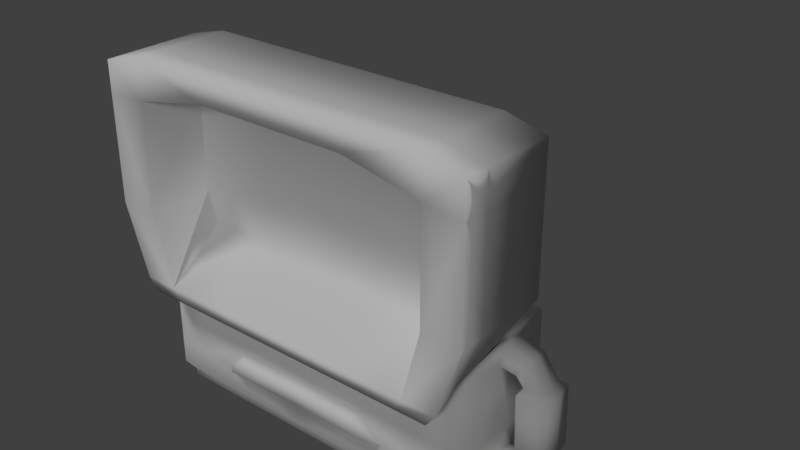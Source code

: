 # Source: computer_terminal.blend  (saved by Blender 2.78.0; exported with 4.5.12 LTS)
import bpy
from mathutils import Matrix  # noqa: F401  (used for matrix-valued properties, if any)

bpy.ops.wm.read_factory_settings(use_empty=True)
scene = bpy.context.scene
scene.name = 'Scene'

# ---- collections
col_collection_1 = bpy.data.collections.new('Collection 1'); scene.collection.children.link(col_collection_1)

# ---- materials (node trees are filled in below, after node groups)
mat_material_001 = bpy.data.materials.new('Material.001')
mat_material_001.alpha_threshold = 0.0
mat_material_001.use_transparent_shadow = False
mat_material_001.roughness = 0.5
mat_material_001.specular_intensity = 0.16
mat_material_001.line_color = (0.0, 0.0, 0.0, 1.0)

# ---- material node trees

# ---- world
world_world = bpy.data.worlds.new('World'); scene.world = world_world
world_world.color = (0.05088, 0.05088, 0.05088)
world_world.use_sun_shadow = False
world_world.sun_shadow_jitter_overblur = 0.0
world_world.cycles.sampling_method = 'MANUAL'

# ---- lights
light_hemi_001 = bpy.data.lights.new('Hemi.001', 'SUN')
light_hemi_001.transmission_factor = 0.0
light_hemi_001.angle = 0.1993
light_hemi_001.energy = 0.7
light_hemi_001.shadow_buffer_clip_start = 0.5
light_hemi_001.shadow_soft_size = 0.1
light_hemi_001.shadow_cascade_max_distance = 1000.0
light_hemi = bpy.data.lights.new('Hemi', 'SUN')
light_hemi.transmission_factor = 0.0
light_hemi.angle = 0.1993
light_hemi.energy = 1.0
light_hemi.shadow_buffer_clip_start = 0.5
light_hemi.shadow_soft_size = 0.1
light_hemi.shadow_cascade_max_distance = 1000.0

# ---- meshes
me_cube_001 = bpy.data.meshes.new('Cube.001')
me_cube_001.from_pydata([(0.7939, 0.8549, -0.8282), (0.9099, -0.8487, -0.8282), (0.7939, 1.0, 0.5848), (0.9099, -0.809, 0.8282), (0.7939, 0.8549, -0.7574), (0.9099, -0.8487, -0.7574), (0.7939, 1.0, -0.5634), (0.9099, -1.0, -0.5634), (0.7939, 1.0, 0.5084), (0.9099, -0.809, 0.7518), (0.7939, 1.0, 0.312), (0.9099, -1.0, 0.5554), (0.9099, -0.1277, -0.8282), (0.9099, -0.1277, 0.8282), (0.9099, -0.1277, -0.7574), (0.9099, -0.1277, -0.5634), (0.9099, -0.1277, 0.7518), (0.9099, -0.1277, 0.5554), (0.9099, 0.2005, -0.8282), (0.9099, 0.2005, 0.8282), (0.9099, 0.2005, -0.7574), (0.9099, 0.2005, -0.5634), (0.9099, 0.2005, 0.7518), (0.9099, 0.2005, 0.5554), (1.057, 0.2005, 0.6944), (1.057, -0.1277, 0.6944), (1.007, 0.2005, 0.5273), (1.007, -0.1277, 0.5273), (1.153, 0.2005, 0.4058), (1.153, -0.1277, 0.4058), (1.058, 0.2005, 0.402), (1.058, -0.1277, 0.402), (0.9099, 0.03644, -0.8282), (0.9099, 0.03644, 0.8282), (0.9099, 0.03644, -0.7803), (0.9099, 0.03644, -0.5399), (0.9099, 0.03644, 0.7728), (0.9099, 0.03644, 0.532), (1.074, 0.03644, 0.7153), (0.9939, 0.03644, 0.504), (1.17, 0.03644, 0.4006), (1.043, 0.03644, 0.3828), (1.202, 0.03644, 0.361), (1.177, -0.2085, 0.3687), (1.013, 0.03644, 0.3344), (1.035, -0.2085, 0.3631), (1.177, 0.2813, 0.3687), (1.035, 0.2813, 0.3631), (1.212, 0.03644, -0.3425), (1.187, -0.2085, -0.3303), (1.023, 0.03644, -0.3356), (1.046, -0.2085, -0.3109), (1.187, 0.2813, -0.3303), (1.046, 0.2813, -0.3109), (1.17, 0.03644, -0.3616), (1.156, -0.09998, -0.3548), (1.064, 0.03644, -0.3578), (1.077, -0.09998, -0.344), (1.156, 0.1729, -0.3548), (1.077, 0.1729, -0.344), (1.058, 0.03644, -0.6483), (1.05, -0.09998, -0.6237), (0.9809, 0.03644, -0.4996), (0.9949, -0.09998, -0.5071), (1.05, 0.1729, -0.6237), (0.9949, 0.1729, -0.5071), (0.9099, -0.1277, 0.9925), (0.9099, -1.0, 0.6664), (1.099, -0.1277, 1.474), (1.099, -1.0, 1.474), (1.099, -0.1277, 3.085), (1.099, -1.0, 3.085), (0.9099, -1.285, 0.5101), (1.099, -1.285, 1.474), (1.099, -1.285, 3.085), (0.6083, 0.8549, -0.8282), (0.7243, -0.8487, -0.8282), (0.6083, 1.0, 0.5848), (0.7243, -0.809, 0.8282), (0.7243, -0.8487, -0.7574), (0.6083, 0.8549, -0.7574), (0.6083, 1.0, -0.5634), (0.7243, -1.0, -0.5634), (0.6083, 1.0, 0.5084), (0.7243, -0.809, 0.7518), (0.7243, -1.0, 0.5554), (0.6083, 1.0, 0.312), (0.7243, -0.1277, -0.8282), (0.7243, -0.1277, 0.8282), (0.7243, 0.2005, 0.8282), (0.7243, 0.2005, -0.8282), (0.7243, 0.03644, 0.8282), (0.7243, 0.03644, -0.8282), (0.7243, -1.0, 0.6664), (0.7243, -0.1277, 0.9925), (0.8748, -0.1277, 1.474), (0.8748, -1.0, 3.203), (0.8748, -0.1277, 3.203), (0.7243, -1.285, 0.5101), (0.8748, -1.285, 1.474), (0.8748, -1.285, 3.203), (0.9644, -0.1277, 1.132), (0.9644, -1.0, 0.8054), (0.9644, -1.285, 0.6491), (0.7677, -1.285, 0.6491), (0.7677, -0.1277, 1.132), (1.099, -0.1277, 2.709), (1.099, -1.0, 2.709), (1.099, -1.285, 2.709), (0.8748, -1.285, 2.744), (0.8748, -0.1277, 2.709), (0.8748, -0.5121, 1.474), (0.8135, -0.5121, 1.105), (0.8748, -0.5121, 2.709), (0.7939, 1.0, -0.004012), (0.9099, -1.0, -0.004012), (0.9099, -0.1277, -0.004012), (0.9099, 0.2005, -0.004012), (0.9099, 0.03644, -0.003947), (0.7243, -1.0, -0.004012), (0.6083, 1.0, -0.004012), (0.9099, -0.1277, -0.2837), (0.9099, 0.2005, -0.2837), (0.9099, 0.03644, -0.2719), (0.7243, -1.0, -0.2837), (0.7939, 1.0, -0.2837), (0.9099, -1.0, -0.2837), (0.6083, 1.0, -0.2837), (0.528, -1.0, -0.2837), (0.4084, -1.0, -0.004012), (0.3642, -1.112, -0.03948), (0.4534, -1.112, -0.2483), (0.3621, 0.9261, -0.8282), (0.3621, -0.8487, -0.8282), (0.3621, 1.084, 0.5848), (0.3621, -0.809, 0.8282), (0.3621, -0.8487, -0.7574), (0.3621, 0.9261, -0.7574), (0.3621, 1.084, -0.5634), (0.3621, -1.0, -0.5634), (0.3621, 1.084, 0.5084), (0.3621, -0.809, 0.7518), (0.3621, -1.0, 0.5554), (0.3621, 1.084, 0.312), (0.3621, -0.1277, -0.8282), (0.3621, 0.2005, -0.8282), (0.3621, 0.03644, -0.8282), (0.3621, -1.0, 0.6664), (0.4374, -1.0, 3.203), (0.3621, -1.285, 0.5101), (0.4374, -1.285, 3.203), (0.3621, -0.1277, 0.8282), (0.3621, 0.2005, 0.8282), (0.3621, 0.03644, 0.8282), (0.3621, -0.1277, 0.9925), (0.4374, -0.1277, 1.474), (0.4374, -0.1277, 3.203), (0.3839, -1.285, 0.6491), (0.3839, -0.1277, 1.132), (0.4374, -1.285, 2.929), (0.4374, -0.1277, 2.709), (0.4374, -0.5121, 1.474), (0.4068, -0.5121, 1.105), (0.4374, -0.5121, 2.85), (0.3621, 1.084, -0.004012), (0.3621, 1.084, -0.2837), (0.07974, 0.9261, -0.8282), (0.07974, -0.8487, -0.8282), (0.07974, 1.084, 0.5848), (0.07974, -0.809, 0.8282), (0.07974, -0.8487, -0.7574), (0.07974, 0.9261, -0.7574), (0.07974, 1.084, -0.5634), (0.07974, -1.0, -0.5634), (0.07974, 1.084, 0.5084), (0.07974, -0.809, 0.7518), (0.07974, -1.0, 0.5554), (0.07974, 1.084, 0.312), (0.07974, -0.1277, -0.8282), (0.07974, 0.2005, -0.8282), (0.07974, 0.03644, -0.8282), (0.07974, -1.0, 0.6664), (0.0963, -1.0, 3.203), (0.07974, -1.285, 0.5101), (0.0963, -1.285, 3.203), (0.08452, -1.285, 0.6491), (0.0963, -1.285, 2.929), (0.0963, -0.5121, 1.474), (0.08956, -0.5121, 1.105), (0.0963, -0.5121, 2.85), (0.07974, 1.084, -0.004012), (0.07974, 1.084, -0.2837), (0.07974, -0.1277, 0.8282), (0.07974, 0.2005, 0.8282), (0.07974, 0.03644, 0.8282), (0.07974, -0.1277, 0.9925), (0.0963, -0.1277, 1.474), (0.0963, -0.1277, 3.203), (0.08452, -0.1277, 1.132), (0.0963, -0.1277, 2.709), (0.07974, 2.532, -0.8282), (0.07974, 2.532, -0.7574), (-0.7939, 0.8549, -0.8282), (-0.9099, -0.8487, -0.8282), (-0.7939, 1.0, 0.5848), (-0.9099, -0.809, 0.8282), (0.0, 0.9261, -0.8282), (0.0, -0.8487, -0.8282), (0.0, 1.084, 0.5848), (0.0, -0.809, 0.8282), (-0.7939, 0.8549, -0.7574), (-0.9099, -0.8487, -0.7574), (0.0, 0.9261, -0.7574), (0.0, -0.8487, -0.7574), (-0.7939, 1.0, -0.5634), (-0.9099, -1.0, -0.5634), (0.0, 1.084, -0.5634), (0.0, -1.0, -0.5634), (-0.7939, 1.0, 0.5084), (-0.9099, -0.809, 0.7518), (0.0, 1.084, 0.5084), (0.0, -0.809, 0.7518), (0.0, -1.0, 0.5554), (-0.7939, 1.0, 0.312), (-0.9099, -1.0, 0.5554), (0.0, 1.084, 0.312), (-0.9099, -0.1277, -0.8282), (-0.9099, -0.1277, 0.8282), (0.0, -0.1277, 0.8282), (0.0, -0.1277, -0.8282), (-0.9099, -0.1277, -0.7574), (-0.9099, -0.1277, -0.5634), (-0.9099, -0.1277, 0.7518), (-0.9099, -0.1277, 0.5554), (0.0, 0.2005, -0.8282), (-0.9099, 0.2005, -0.8282), (-0.9099, 0.2005, 0.8282), (0.0, 0.2005, 0.8282), (-0.9099, 0.2005, -0.7574), (-0.9099, 0.2005, -0.5634), (-0.9099, 0.2005, 0.7518), (-0.9099, 0.2005, 0.5554), (-1.057, 0.2005, 0.6944), (-1.057, -0.1277, 0.6944), (-1.007, 0.2005, 0.5273), (-1.007, -0.1277, 0.5273), (-1.153, 0.2005, 0.4058), (-1.153, -0.1277, 0.4058), (-1.058, 0.2005, 0.402), (-1.058, -0.1277, 0.402), (-0.9099, 0.03644, -0.8282), (-0.9099, 0.03644, 0.8282), (0.0, 0.03644, 0.8282), (-0.9099, 0.03644, -0.7803), (-0.9099, 0.03644, -0.5399), (-0.9099, 0.03644, 0.7728), (-0.9099, 0.03644, 0.532), (0.0, 0.03644, -0.8282), (-1.074, 0.03644, 0.7153), (-0.9939, 0.03644, 0.504), (-1.17, 0.03644, 0.4006), (-1.043, 0.03644, 0.3828), (-1.202, 0.03644, 0.361), (-1.177, -0.2085, 0.3687), (-1.013, 0.03644, 0.3344), (-1.035, -0.2085, 0.3631), (-1.177, 0.2813, 0.3687), (-1.035, 0.2813, 0.3631), (-1.212, 0.03644, -0.3425), (-1.187, -0.2085, -0.3303), (-1.023, 0.03644, -0.3356), (-1.046, -0.2085, -0.3109), (-1.187, 0.2813, -0.3303), (-1.046, 0.2813, -0.3109), (-1.17, 0.03644, -0.3616), (-1.156, -0.09998, -0.3548), (-1.064, 0.03644, -0.3578), (-1.077, -0.09998, -0.344), (-1.156, 0.1729, -0.3548), (-1.077, 0.1729, -0.344), (-1.058, 0.03644, -0.6483), (-1.05, -0.09998, -0.6237), (-0.9809, 0.03644, -0.4996), (-0.9949, -0.09998, -0.5071), (-1.05, 0.1729, -0.6237), (-0.9949, 0.1729, -0.5071), (-0.9099, -0.1277, 0.9925), (-0.9099, -1.0, 0.6664), (0.0, -1.0, 0.6664), (0.0, -0.1277, 0.9925), (-1.099, -0.1277, 1.474), (-1.099, -1.0, 1.474), (0.0, -0.1277, 1.474), (-1.099, -0.1277, 3.085), (-1.099, -1.0, 3.085), (0.0, -1.0, 3.203), (0.0, -0.1277, 3.203), (-0.9099, -1.285, 0.5101), (0.0, -1.285, 0.5101), (-1.099, -1.285, 1.474), (-1.099, -1.285, 3.085), (0.0, -1.285, 3.203), (-0.6083, 0.8549, -0.8282), (-0.7243, -0.8487, -0.8282), (-0.6083, 1.0, 0.5848), (-0.7243, -0.809, 0.8282), (-0.7243, -0.8487, -0.7574), (-0.6083, 0.8549, -0.7574), (-0.6083, 1.0, -0.5634), (-0.7243, -1.0, -0.5634), (-0.6083, 1.0, 0.5084), (-0.7243, -0.809, 0.7518), (-0.7243, -1.0, 0.5554), (-0.6083, 1.0, 0.312), (-0.7243, -0.1277, -0.8282), (-0.7243, -0.1277, 0.8282), (-0.7243, 0.2005, 0.8282), (-0.7243, 0.2005, -0.8282), (-0.7243, 0.03644, 0.8282), (-0.7243, 0.03644, -0.8282), (-0.7243, -1.0, 0.6664), (-0.7243, -0.1277, 0.9925), (-0.8748, -0.1277, 1.474), (-0.8748, -1.0, 3.203), (-0.8748, -0.1277, 3.203), (-0.7243, -1.285, 0.5101), (-0.8748, -1.285, 1.474), (-0.8748, -1.285, 3.203), (-0.9644, -0.1277, 1.132), (-0.9644, -1.0, 0.8054), (0.0, -0.1277, 1.132), (-0.9644, -1.285, 0.6491), (0.0, -1.285, 0.6491), (-0.7677, -1.285, 0.6491), (-0.7677, -0.1277, 1.132), (-1.099, -0.1277, 2.709), (-1.099, -1.0, 2.709), (0.0, -0.1277, 2.709), (-1.099, -1.285, 2.709), (0.0, -1.285, 2.929), (-0.8748, -1.285, 2.744), (-0.8748, -0.1277, 2.709), (-0.8748, -0.5121, 1.474), (0.0, -0.5121, 1.474), (0.0, -0.5121, 2.85), (-0.8135, -0.5121, 1.105), (0.0, -0.5121, 1.105), (-0.8748, -0.5121, 2.709), (0.0, -1.0, -0.004012), (-0.7939, 1.0, -0.004012), (-0.9099, -1.0, -0.004012), (0.0, 1.084, -0.004012), (-0.9099, -0.1277, -0.004012), (-0.9099, 0.2005, -0.004012), (-0.9099, 0.03644, -0.003947), (-0.7243, -1.0, -0.004012), (-0.6083, 1.0, -0.004012), (0.0, -1.0, -0.2837), (-0.9099, -0.1277, -0.2837), (-0.9099, 0.2005, -0.2837), (-0.9099, 0.03644, -0.2719), (-0.7243, -1.0, -0.2837), (-0.7939, 1.0, -0.2837), (-0.9099, -1.0, -0.2837), (0.0, 1.084, -0.2837), (-0.6083, 1.0, -0.2837), (-0.528, -1.0, -0.2837), (-0.4084, -1.0, -0.004012), (-0.3642, -1.112, -0.03948), (0.0, -1.112, -0.03948), (0.0, -1.112, -0.2483), (-0.4534, -1.112, -0.2483), (-0.3621, 0.9261, -0.8282), (-0.3621, -0.8487, -0.8282), (-0.3621, 1.084, 0.5848), (-0.3621, -0.809, 0.8282), (-0.3621, -0.8487, -0.7574), (-0.3621, 0.9261, -0.7574), (-0.3621, 1.084, -0.5634), (-0.3621, -1.0, -0.5634), (-0.3621, 1.084, 0.5084), (-0.3621, -0.809, 0.7518), (-0.3621, -1.0, 0.5554), (-0.3621, 1.084, 0.312), (-0.3621, -0.1277, -0.8282), (-0.3621, 0.2005, -0.8282), (-0.3621, 0.03644, -0.8282), (-0.3621, -1.0, 0.6664), (-0.4374, -1.0, 3.203), (-0.3621, -1.285, 0.5101), (-0.4374, -1.285, 3.203), (-0.3621, -0.1277, 0.8282), (-0.3621, 0.2005, 0.8282), (-0.3621, 0.03644, 0.8282), (-0.3621, -0.1277, 0.9925), (-0.4374, -0.1277, 1.474), (-0.4374, -0.1277, 3.203), (-0.3839, -1.285, 0.6491), (-0.3839, -0.1277, 1.132), (-0.4374, -1.285, 2.929), (-0.4374, -0.1277, 2.709), (-0.4374, -0.5121, 1.474), (-0.4068, -0.5121, 1.105), (-0.4374, -0.5121, 2.85), (-0.3621, 1.084, -0.004012), (-0.3621, 1.084, -0.2837), (-0.07974, 0.9261, -0.8282), (-0.07974, -0.8487, -0.8282), (-0.07974, 1.084, 0.5848), (-0.07974, -0.809, 0.8282), (-0.07974, -0.8487, -0.7574), (-0.07974, 0.9261, -0.7574), (-0.07974, 1.084, -0.5634), (-0.07974, -1.0, -0.5634), (-0.07974, 1.084, 0.5084), (-0.07974, -0.809, 0.7518), (-0.07974, -1.0, 0.5554), (-0.07974, 1.084, 0.312), (-0.07974, -0.1277, -0.8282), (-0.07974, 0.2005, -0.8282), (-0.07974, 0.03644, -0.8282), (-0.07974, -1.0, 0.6664), (-0.0963, -1.0, 3.203), (-0.07974, -1.285, 0.5101), (-0.0963, -1.285, 3.203), (-0.08452, -1.285, 0.6491), (-0.0963, -1.285, 2.929), (-0.0963, -0.5121, 1.474), (-0.08956, -0.5121, 1.105), (-0.0963, -0.5121, 2.85), (-0.07974, 1.084, -0.004012), (-0.07974, 1.084, -0.2837), (-0.07974, -0.1277, 0.8282), (-0.07974, 0.2005, 0.8282), (-0.07974, 0.03644, 0.8282), (-0.07974, -0.1277, 0.9925), (-0.0963, -0.1277, 1.474), (-0.0963, -0.1277, 3.203), (-0.08452, -0.1277, 1.132), (-0.0963, -0.1277, 2.709), (-0.07974, 2.532, -0.8282), (0.0, 2.532, -0.8282), (0.0, 2.532, -0.7574), (-0.07974, 2.532, -0.7574)], [], [(16, 13, 3, 9), (166, 206, 441, 200), (175, 169, 209, 221), (192, 228, 289, 195), (178, 167, 207, 229), (167, 170, 213, 207), (172, 171, 212, 216), (12, 14, 5, 1), (191, 172, 216, 364), (170, 173, 217, 213), (14, 15, 7, 5), (168, 174, 220, 208), (176, 175, 221, 222), (17, 16, 9, 11), (116, 17, 11, 115), (119, 85, 142, 176, 222, 348, 129), (174, 177, 225, 220), (118, 37, 17, 116), (36, 16, 25, 38), (34, 35, 15, 14), (32, 34, 14, 12), (180, 178, 229, 257), (194, 252, 228, 192), (36, 33, 13, 16), (8, 2, 19, 22), (168, 208, 237, 193), (166, 179, 234, 206), (0, 4, 20, 18), (4, 6, 21, 20), (10, 8, 22, 23), (114, 10, 23, 117), (38, 25, 29, 40), (23, 22, 24, 26), (16, 17, 27, 25), (37, 23, 26, 39), (31, 41, 44, 45), (26, 24, 28, 30), (39, 26, 30, 41), (25, 27, 31, 29), (27, 39, 41, 31), (30, 28, 46, 47), (17, 37, 39, 27), (24, 38, 40, 28), (22, 19, 33, 36), (193, 237, 252, 194), (179, 180, 257, 234), (18, 20, 34, 32), (20, 21, 35, 34), (22, 36, 38, 24), (117, 23, 37, 118), (47, 46, 52, 53), (44, 47, 53, 50), (41, 30, 47, 44), (29, 31, 45, 43), (40, 29, 43, 42), (28, 40, 42, 46), (49, 51, 57, 55), (52, 48, 54, 58), (45, 44, 50, 51), (46, 42, 48, 52), (43, 45, 51, 49), (42, 43, 49, 48), (57, 56, 62, 63), (59, 58, 64, 65), (48, 49, 55, 54), (50, 53, 59, 56), (53, 52, 58, 59), (51, 50, 56, 57), (60, 61, 14, 34), (61, 63, 15, 14), (58, 54, 60, 64), (55, 57, 63, 61), (54, 55, 61, 60), (56, 59, 65, 62), (62, 65, 21, 35), (65, 64, 20, 21), (63, 62, 35, 15), (64, 60, 34, 20), (102, 101, 68, 69), (78, 3, 67, 93), (3, 13, 66, 67), (107, 106, 70, 71), (198, 330, 292, 196), (107, 71, 74, 108), (197, 296, 295, 182), (199, 337, 296, 197), (102, 69, 73, 103), (104, 103, 73, 99), (109, 108, 74, 100), (93, 67, 72, 98), (182, 295, 301, 184), (71, 96, 100, 74), (147, 93, 98, 149), (159, 109, 100, 150), (104, 99, 111, 112), (106, 110, 97, 70), (70, 97, 96, 71), (101, 105, 95, 68), (135, 78, 93, 147), (18, 32, 92, 90), (19, 89, 91, 33), (0, 18, 90, 75), (2, 77, 89, 19), (33, 91, 88, 13), (32, 12, 87, 92), (8, 10, 86, 83), (115, 11, 85, 119), (11, 9, 84, 85), (2, 8, 83, 77), (5, 7, 82, 79), (125, 6, 81, 127), (6, 4, 80, 81), (1, 5, 79, 76), (12, 1, 76, 87), (13, 88, 94, 66), (9, 3, 78, 84), (4, 0, 75, 80), (66, 94, 105, 101), (149, 98, 104, 157), (98, 72, 103, 104), (67, 102, 103, 72), (195, 289, 330, 198), (67, 66, 101, 102), (68, 95, 110, 106), (186, 339, 344, 189), (99, 73, 108, 109), (196, 292, 337, 199), (69, 107, 108, 73), (69, 68, 106, 107), (162, 112, 111, 161), (161, 111, 113, 163), (157, 104, 112, 162), (99, 109, 113, 111), (10, 114, 120, 86), (126, 115, 119, 124), (122, 117, 118, 123), (125, 114, 117, 122), (123, 118, 116, 121), (124, 119, 129, 128), (121, 116, 115, 126), (177, 190, 351, 225), (15, 121, 126, 7), (82, 124, 128, 357, 217, 173, 139), (35, 123, 121, 15), (6, 125, 122, 21), (21, 122, 123, 35), (7, 126, 124, 82), (114, 125, 127, 120), (190, 191, 364, 351), (131, 130, 369, 370), (357, 128, 131, 370), (129, 348, 369, 130), (128, 129, 130, 131), (120, 127, 165, 164), (86, 120, 164, 143), (185, 157, 162, 188), (187, 161, 163, 189), (188, 162, 161, 187), (95, 155, 160, 110), (109, 159, 163, 113), (94, 154, 158, 105), (183, 149, 157, 185), (169, 135, 147, 181), (186, 159, 150, 184), (181, 147, 149, 183), (96, 148, 150, 100), (110, 160, 156, 97), (97, 156, 148, 96), (105, 158, 155, 95), (90, 92, 146, 145), (89, 152, 153, 91), (75, 90, 145, 132), (77, 134, 152, 89), (91, 153, 151, 88), (92, 87, 144, 146), (83, 86, 143, 140), (85, 84, 141, 142), (77, 83, 140, 134), (79, 82, 139, 136), (127, 81, 138, 165), (81, 80, 137, 138), (76, 79, 136, 133), (87, 76, 133, 144), (88, 151, 154, 94), (84, 78, 135, 141), (80, 75, 132, 137), (288, 181, 183, 298), (339, 186, 184, 301), (209, 169, 181, 288), (298, 183, 185, 332), (346, 188, 187, 343), (343, 187, 189, 344), (332, 185, 188, 346), (164, 165, 191, 190), (143, 164, 190, 177), (155, 196, 199, 160), (159, 186, 189, 163), (154, 195, 198, 158), (148, 182, 184, 150), (160, 199, 197, 156), (156, 197, 182, 148), (158, 198, 196, 155), (145, 146, 180, 179), (152, 193, 194, 153), (132, 145, 179, 166), (134, 168, 193, 152), (153, 194, 192, 151), (146, 144, 178, 180), (140, 143, 177, 174), (142, 141, 175, 176), (134, 140, 174, 168), (136, 139, 173, 170), (165, 138, 172, 191), (138, 137, 171, 172), (133, 136, 170, 167), (144, 133, 167, 178), (151, 192, 195, 154), (141, 135, 169, 175), (137, 132, 166, 171), (201, 200, 441, 442), (171, 166, 200, 201), (212, 171, 201, 442), (232, 219, 205, 227), (406, 440, 441, 206), (415, 221, 209, 409), (432, 435, 289, 228), (418, 229, 207, 407), (407, 207, 213, 410), (412, 216, 212, 411), (226, 203, 211, 230), (431, 364, 216, 412), (410, 213, 217, 413), (230, 211, 215, 231), (408, 208, 220, 414), (416, 222, 221, 415), (233, 224, 219, 232), (352, 350, 224, 233), (355, 367, 348, 222, 416, 382, 312), (414, 220, 225, 417), (354, 352, 233, 256), (255, 258, 243, 232), (253, 230, 231, 254), (250, 226, 230, 253), (420, 257, 229, 418), (434, 432, 228, 252), (255, 232, 227, 251), (218, 240, 236, 204), (408, 433, 237, 208), (406, 206, 234, 419), (202, 235, 238, 210), (210, 238, 239, 214), (223, 241, 240, 218), (349, 353, 241, 223), (258, 260, 247, 243), (241, 244, 242, 240), (232, 243, 245, 233), (256, 259, 244, 241), (249, 265, 264, 261), (244, 248, 246, 242), (259, 261, 248, 244), (243, 247, 249, 245), (245, 249, 261, 259), (248, 267, 266, 246), (233, 245, 259, 256), (242, 246, 260, 258), (240, 255, 251, 236), (433, 434, 252, 237), (419, 234, 257, 420), (235, 250, 253, 238), (238, 253, 254, 239), (240, 242, 258, 255), (353, 354, 256, 241), (267, 273, 272, 266), (264, 270, 273, 267), (261, 264, 267, 248), (247, 263, 265, 249), (260, 262, 263, 247), (246, 266, 262, 260), (269, 275, 277, 271), (272, 278, 274, 268), (265, 271, 270, 264), (266, 272, 268, 262), (263, 269, 271, 265), (262, 268, 269, 263), (277, 283, 282, 276), (279, 285, 284, 278), (268, 274, 275, 269), (270, 276, 279, 273), (273, 279, 278, 272), (271, 277, 276, 270), (280, 253, 230, 281), (281, 230, 231, 283), (278, 284, 280, 274), (275, 281, 283, 277), (274, 280, 281, 275), (276, 282, 285, 279), (282, 254, 239, 285), (285, 239, 238, 284), (283, 231, 254, 282), (284, 238, 253, 280), (329, 291, 290, 328), (305, 320, 287, 205), (205, 287, 286, 227), (336, 294, 293, 335), (438, 436, 292, 330), (336, 338, 300, 294), (437, 422, 295, 296), (439, 437, 296, 337), (329, 331, 299, 291), (333, 326, 299, 331), (340, 327, 300, 338), (320, 325, 297, 287), (422, 424, 301, 295), (294, 300, 327, 323), (387, 389, 325, 320), (399, 390, 327, 340), (333, 345, 342, 326), (335, 293, 324, 341), (293, 294, 323, 324), (328, 290, 322, 334), (375, 387, 320, 305), (235, 317, 319, 250), (236, 251, 318, 316), (202, 302, 317, 235), (204, 236, 316, 304), (251, 227, 315, 318), (250, 319, 314, 226), (218, 310, 313, 223), (350, 355, 312, 224), (224, 312, 311, 219), (204, 304, 310, 218), (211, 306, 309, 215), (362, 365, 308, 214), (214, 308, 307, 210), (203, 303, 306, 211), (226, 314, 303, 203), (227, 286, 321, 315), (219, 311, 305, 205), (210, 307, 302, 202), (286, 328, 334, 321), (389, 397, 333, 325), (325, 333, 331, 297), (287, 297, 331, 329), (435, 438, 330, 289), (287, 329, 328, 286), (290, 335, 341, 322), (426, 429, 344, 339), (326, 340, 338, 299), (436, 439, 337, 292), (291, 299, 338, 336), (291, 336, 335, 290), (402, 401, 342, 345), (401, 403, 347, 342), (397, 402, 345, 333), (326, 342, 347, 340), (223, 313, 356, 349), (363, 361, 355, 350), (359, 360, 354, 353), (362, 359, 353, 349), (360, 358, 352, 354), (361, 366, 367, 355), (358, 363, 350, 352), (417, 225, 351, 430), (231, 215, 363, 358), (309, 379, 413, 217, 357, 366, 361), (254, 231, 358, 360), (214, 239, 359, 362), (239, 254, 360, 359), (215, 309, 361, 363), (349, 356, 365, 362), (430, 351, 364, 431), (371, 370, 369, 368), (357, 370, 371, 366), (367, 368, 369, 348), (366, 371, 368, 367), (356, 404, 405, 365), (313, 383, 404, 356), (425, 428, 402, 397), (427, 429, 403, 401), (428, 427, 401, 402), (322, 341, 400, 395), (340, 347, 403, 399), (321, 334, 398, 394), (423, 425, 397, 389), (409, 421, 387, 375), (426, 424, 390, 399), (421, 423, 389, 387), (323, 327, 390, 388), (341, 324, 396, 400), (324, 323, 388, 396), (334, 322, 395, 398), (317, 385, 386, 319), (316, 318, 393, 392), (302, 372, 385, 317), (304, 316, 392, 374), (318, 315, 391, 393), (319, 386, 384, 314), (310, 380, 383, 313), (312, 382, 381, 311), (304, 374, 380, 310), (306, 376, 379, 309), (365, 405, 378, 308), (308, 378, 377, 307), (303, 373, 376, 306), (314, 384, 373, 303), (315, 321, 394, 391), (311, 381, 375, 305), (307, 377, 372, 302), (288, 298, 423, 421), (339, 301, 424, 426), (209, 288, 421, 409), (298, 332, 425, 423), (346, 343, 427, 428), (343, 344, 429, 427), (332, 346, 428, 425), (404, 430, 431, 405), (383, 417, 430, 404), (395, 400, 439, 436), (399, 403, 429, 426), (394, 398, 438, 435), (388, 390, 424, 422), (400, 396, 437, 439), (396, 388, 422, 437), (398, 395, 436, 438), (385, 419, 420, 386), (392, 393, 434, 433), (372, 406, 419, 385), (374, 392, 433, 408), (393, 391, 432, 434), (386, 420, 418, 384), (380, 414, 417, 383), (382, 416, 415, 381), (374, 408, 414, 380), (376, 410, 413, 379), (405, 431, 412, 378), (378, 412, 411, 377), (373, 407, 410, 376), (384, 418, 407, 373), (391, 394, 435, 432), (381, 415, 409, 375), (377, 411, 406, 372), (443, 442, 441, 440), (411, 443, 440, 406), (212, 442, 443, 411)])
me_cube_001.polygons.foreach_set('use_smooth', [True] * 444)
_uv = me_cube_001.uv_layers.new(name='UVMap')
_uv.uv.foreach_set('vector', [0.3844, 0.4039, 0.3835, 0.4116, 0.3073, 0.4032, 0.3072, 0.3945, 0.952, 0.797, 0.9622, 0.7974, 0.954, 0.9607, 0.9473, 0.9473, 0.2183, 0.4018, 0.2184, 0.4099, 0.2099, 0.4099, 0.2099, 0.4019, 0.8466, 0.4202, 0.8548, 0.4202, 0.8548, 0.4372, 0.8466, 0.4372, 0.902, 0.07023, 0.8748, 0.07143, 0.8746, 0.06842, 0.9018, 0.06722, 0.2188, 0.2261, 0.2186, 0.2338, 0.2099, 0.2338, 0.2099, 0.226, 0.7837, 0.365, 0.7847, 0.3949, 0.7747, 0.395, 0.7747, 0.3652, 0.3882, 0.2305, 0.3886, 0.2383, 0.3086, 0.2424, 0.309, 0.2344, 0.7829, 0.335, 0.7837, 0.365, 0.7747, 0.3652, 0.7747, 0.3351, 0.2186, 0.2338, 0.2183, 0.2601, 0.2099, 0.2601, 0.2099, 0.2338, 0.3886, 0.2383, 0.3898, 0.2575, 0.3007, 0.2652, 0.3086, 0.2424, 0.7815, 0.2565, 0.7815, 0.2628, 0.7748, 0.2628, 0.7748, 0.2564, 0.218, 0.3737, 0.2183, 0.4018, 0.2099, 0.4019, 0.2099, 0.3737, 0.3873, 0.3843, 0.3844, 0.4039, 0.3072, 0.3945, 0.2973, 0.3685, 0.3905, 0.321, 0.3873, 0.3843, 0.2973, 0.3685, 0.2996, 0.3185, 0.2811, 0.318, 0.2814, 0.3708, 0.2465, 0.373, 0.218, 0.3737, 0.2099, 0.3737, 0.2099, 0.3172, 0.2504, 0.3174, 0.7815, 0.2628, 0.7817, 0.2794, 0.7748, 0.2794, 0.7748, 0.2628, 0.409, 0.3216, 0.4061, 0.3825, 0.3873, 0.3843, 0.3905, 0.321, 0.5314, 0.2046, 0.5169, 0.2013, 0.5203, 0.1899, 0.5317, 0.1904, 0.863, 0.04851, 0.8382, 0.04961, 0.8399, 0.03258, 0.8599, 0.03169, 0.9778, 0.3576, 0.9763, 0.3522, 0.9941, 0.3448, 0.9962, 0.3527, 0.9082, 0.06996, 0.902, 0.07023, 0.9018, 0.06722, 0.908, 0.06695, 0.7836, 0.1533, 0.7748, 0.1532, 0.7748, 0.1343, 0.7842, 0.1344, 0.885, 0.175, 0.8785, 0.1723, 0.8856, 0.1525, 0.8949, 0.1559, 0.8386, 0.2561, 0.8359, 0.2508, 0.871, 0.1895, 0.8779, 0.1945, 0.7815, 0.2565, 0.7748, 0.2564, 0.7748, 0.1708, 0.7829, 0.171, 0.9417, 0.06847, 0.9143, 0.06968, 0.9142, 0.06667, 0.9416, 0.06546, 0.8783, 0.3843, 0.8755, 0.3755, 0.9572, 0.3545, 0.9593, 0.3625, 0.8755, 0.3755, 0.8607, 0.3522, 0.9519, 0.3327, 0.9572, 0.3545, 0.8436, 0.2716, 0.8386, 0.2561, 0.8779, 0.1945, 0.8915, 0.2095, 0.8498, 0.299, 0.8436, 0.2716, 0.8915, 0.2095, 0.9271, 0.2686, 0.5317, 0.1904, 0.5203, 0.1899, 0.5174, 0.1664, 0.5323, 0.1647, 0.5581, 0.1905, 0.546, 0.202, 0.5431, 0.1904, 0.5539, 0.1823, 0.5169, 0.2013, 0.5053, 0.1893, 0.5099, 0.1813, 0.5203, 0.1899, 0.5706, 0.1855, 0.5581, 0.1905, 0.5539, 0.1823, 0.5685, 0.1789, 0.5038, 0.1518, 0.4794, 0.1627, 0.4745, 0.155, 0.5053, 0.1412, 0.5539, 0.1823, 0.5431, 0.1904, 0.5471, 0.1671, 0.5539, 0.1701, 0.5685, 0.1789, 0.5539, 0.1823, 0.5539, 0.1701, 0.5677, 0.168, 0.5203, 0.1899, 0.5099, 0.1813, 0.5104, 0.1691, 0.5174, 0.1664, 0.5099, 0.1813, 0.4954, 0.1772, 0.4968, 0.1663, 0.5104, 0.1691, 0.5655, 0.1518, 0.5532, 0.1491, 0.5554, 0.1415, 0.5639, 0.1412, 0.5053, 0.1893, 0.4931, 0.1837, 0.4954, 0.1772, 0.5099, 0.1813, 0.5431, 0.1904, 0.5317, 0.1904, 0.5323, 0.1647, 0.5471, 0.1671, 0.8779, 0.1945, 0.871, 0.1895, 0.8785, 0.1723, 0.885, 0.175, 0.7829, 0.171, 0.7748, 0.1708, 0.7748, 0.1532, 0.7836, 0.1533, 0.9143, 0.06968, 0.9082, 0.06996, 0.908, 0.06695, 0.9142, 0.06667, 0.9593, 0.3625, 0.9572, 0.3545, 0.9763, 0.3522, 0.9778, 0.3576, 0.8614, 0.06554, 0.8413, 0.06643, 0.8382, 0.04961, 0.863, 0.04851, 0.546, 0.202, 0.5314, 0.2046, 0.5317, 0.1904, 0.5431, 0.1904, 0.9271, 0.2686, 0.8915, 0.2095, 0.9107, 0.2015, 0.945, 0.2596, 0.5639, 0.1412, 0.5554, 0.1415, 0.5514, 0.1058, 0.5592, 0.1052, 0.5948, 0.155, 0.5639, 0.1412, 0.5592, 0.1052, 0.5718, 0.07741, 0.5898, 0.1627, 0.5655, 0.1518, 0.5639, 0.1412, 0.5948, 0.155, 0.5161, 0.1491, 0.5038, 0.1518, 0.5053, 0.1412, 0.5139, 0.1415, 0.5346, 0.1554, 0.5161, 0.1491, 0.5139, 0.1415, 0.5346, 0.15, 0.5532, 0.1491, 0.5346, 0.1554, 0.5346, 0.15, 0.5554, 0.1415, 0.5179, 0.1058, 0.5101, 0.1052, 0.5121, 0.09311, 0.5214, 0.09787, 0.5514, 0.1058, 0.5346, 0.09651, 0.5346, 0.09222, 0.5478, 0.09787, 0.5053, 0.1412, 0.4745, 0.155, 0.4974, 0.07741, 0.5101, 0.1052, 0.5554, 0.1415, 0.5346, 0.15, 0.5346, 0.09651, 0.5514, 0.1058, 0.5139, 0.1415, 0.5053, 0.1412, 0.5101, 0.1052, 0.5179, 0.1058, 0.5346, 0.15, 0.5139, 0.1415, 0.5179, 0.1058, 0.5346, 0.09651, 0.5168, 0.06549, 0.5065, 0.0661, 0.5034, 0.05377, 0.5148, 0.0497, 0.5517, 0.06545, 0.5459, 0.0669, 0.545, 0.04346, 0.5537, 0.04965, 0.5346, 0.09651, 0.5179, 0.1058, 0.5214, 0.09787, 0.5346, 0.09222, 0.5718, 0.07741, 0.5592, 0.1052, 0.5571, 0.09311, 0.5655, 0.07478, 0.5592, 0.1052, 0.5514, 0.1058, 0.5478, 0.09787, 0.5571, 0.09311, 0.5101, 0.1052, 0.4974, 0.07741, 0.5037, 0.07478, 0.5121, 0.09311, 0.5343, 0.04218, 0.5235, 0.04349, 0.5208, 0.02825, 0.5342, 0.02667, 0.5235, 0.04349, 0.5148, 0.0497, 0.5117, 0.04106, 0.5208, 0.02825, 0.5459, 0.0669, 0.5343, 0.06701, 0.5343, 0.04218, 0.545, 0.04346, 0.5227, 0.06693, 0.5168, 0.06549, 0.5148, 0.0497, 0.5235, 0.04349, 0.5343, 0.06701, 0.5227, 0.06693, 0.5235, 0.04349, 0.5343, 0.04218, 0.5621, 0.06603, 0.5517, 0.06545, 0.5537, 0.04965, 0.5651, 0.0537, 0.5651, 0.0537, 0.5537, 0.04965, 0.5568, 0.041, 0.5678, 0.0481, 0.5537, 0.04965, 0.545, 0.04346, 0.5477, 0.02822, 0.5568, 0.041, 0.5148, 0.0497, 0.5034, 0.05377, 0.5007, 0.04818, 0.5117, 0.04106, 0.545, 0.04346, 0.5343, 0.04218, 0.5342, 0.02667, 0.5477, 0.02822, 0.718, 0.8034, 0.7315, 0.9019, 0.6941, 0.9197, 0.6538, 0.8329, 0.7622, 0.8091, 0.7443, 0.819, 0.7318, 0.7949, 0.7486, 0.7858, 0.7443, 0.819, 0.7631, 0.89, 0.746, 0.8945, 0.7318, 0.7949, 0.5388, 0.8835, 0.5634, 0.9703, 0.5236, 0.9792, 0.5083, 0.8957, 0.8461, 0.4515, 0.8548, 0.4515, 0.8548, 0.4869, 0.8449, 0.4869, 0.5388, 0.8835, 0.5083, 0.8957, 0.502, 0.8758, 0.5269, 0.8587, 0.4101, 0.9894, 0.3996, 0.9893, 0.401, 0.8957, 0.4111, 0.8959, 0.8449, 0.6144, 0.8548, 0.6144, 0.8548, 0.6654, 0.8449, 0.6654, 0.718, 0.8034, 0.6538, 0.8329, 0.6417, 0.8058, 0.7141, 0.7729, 0.7169, 0.7525, 0.7141, 0.7729, 0.6417, 0.8058, 0.6338, 0.7831, 0.5091, 0.8401, 0.5269, 0.8587, 0.502, 0.8758, 0.4848, 0.875, 0.7486, 0.7858, 0.7318, 0.7949, 0.7232, 0.769, 0.7328, 0.759, 0.4111, 0.8959, 0.401, 0.8957, 0.4015, 0.8655, 0.4119, 0.8658, 0.5083, 0.8957, 0.4858, 0.8988, 0.4848, 0.875, 0.502, 0.8758, 0.7813, 0.7652, 0.7486, 0.7858, 0.7328, 0.759, 0.7621, 0.7359, 0.4527, 0.8384, 0.5091, 0.8401, 0.4848, 0.875, 0.4476, 0.8685, 0.436, 0.4245, 0.512, 0.4645, 0.4749, 0.5351, 0.4407, 0.5171, 0.7414, 0.6144, 0.7645, 0.6144, 0.7645, 0.6654, 0.7414, 0.6532, 0.5236, 0.9792, 0.4971, 0.9839, 0.4858, 0.8988, 0.5083, 0.8957, 0.7553, 0.4515, 0.7756, 0.4515, 0.7645, 0.4869, 0.7414, 0.4869, 0.7959, 0.7882, 0.7622, 0.8091, 0.7486, 0.7858, 0.7813, 0.7652, 0.9157, 0.101, 0.9095, 0.1013, 0.9092, 0.09428, 0.9154, 0.09401, 0.871, 0.1895, 0.8513, 0.1826, 0.8569, 0.1647, 0.8785, 0.1723, 0.9402, 0.09554, 0.9157, 0.101, 0.9154, 0.09401, 0.9399, 0.08854, 0.8359, 0.2508, 0.8226, 0.2527, 0.8513, 0.1826, 0.871, 0.1895, 0.8785, 0.1723, 0.8569, 0.1647, 0.8624, 0.1451, 0.8856, 0.1525, 0.9095, 0.1013, 0.9033, 0.1016, 0.903, 0.09455, 0.9092, 0.09428, 0.8386, 0.2561, 0.8436, 0.2716, 0.8274, 0.275, 0.8239, 0.2589, 0.2996, 0.3185, 0.2973, 0.3685, 0.2814, 0.3708, 0.2811, 0.318, 0.2973, 0.3685, 0.3072, 0.3945, 0.2861, 0.3973, 0.2814, 0.3708, 0.8359, 0.2508, 0.8386, 0.2561, 0.8239, 0.2589, 0.8226, 0.2527, 0.3086, 0.2424, 0.3007, 0.2652, 0.2837, 0.2636, 0.2877, 0.2388, 0.8556, 0.3254, 0.8607, 0.3522, 0.843, 0.3584, 0.8371, 0.3292, 0.8607, 0.3522, 0.8755, 0.3755, 0.8533, 0.3838, 0.843, 0.3584, 0.309, 0.2344, 0.3086, 0.2424, 0.2877, 0.2388, 0.2887, 0.2314, 0.9033, 0.1016, 0.8761, 0.1028, 0.8758, 0.09576, 0.903, 0.09455, 0.7609, 0.4202, 0.7801, 0.4202, 0.7801, 0.4372, 0.7609, 0.4372, 0.3072, 0.3945, 0.3073, 0.4032, 0.287, 0.4055, 0.2861, 0.3973, 0.8755, 0.3755, 0.8783, 0.3843, 0.8558, 0.3924, 0.8533, 0.3838, 0.7609, 0.4372, 0.7801, 0.4372, 0.7756, 0.4515, 0.7553, 0.4515, 0.7621, 0.7359, 0.7328, 0.759, 0.7169, 0.7525, 0.7512, 0.7248, 0.7328, 0.759, 0.7232, 0.769, 0.7141, 0.7729, 0.7169, 0.7525, 0.7318, 0.7949, 0.718, 0.8034, 0.7141, 0.7729, 0.7232, 0.769, 0.8466, 0.4372, 0.8548, 0.4372, 0.8548, 0.4515, 0.8461, 0.4515, 0.7318, 0.7949, 0.746, 0.8945, 0.7315, 0.9019, 0.718, 0.8034, 0.7414, 0.4869, 0.7645, 0.4869, 0.7645, 0.6144, 0.7414, 0.6144, 0.7008, 0.568, 0.7093, 0.5731, 0.6674, 0.6415, 0.6589, 0.6364, 0.6338, 0.7831, 0.6417, 0.8058, 0.5269, 0.8587, 0.5091, 0.8401, 0.8449, 0.4869, 0.8548, 0.4869, 0.8548, 0.6144, 0.8449, 0.6144, 0.6538, 0.8329, 0.5388, 0.8835, 0.5269, 0.8587, 0.6417, 0.8058, 0.6538, 0.8329, 0.6941, 0.9197, 0.5634, 0.9703, 0.5388, 0.8835, 0.4056, 0.5604, 0.4624, 0.5604, 0.4709, 0.6119, 0.4099, 0.6119, 0.4099, 0.6119, 0.4709, 0.6119, 0.4709, 0.7842, 0.4099, 0.8039, 0.3964, 0.4244, 0.436, 0.4245, 0.4407, 0.5171, 0.3987, 0.5171, 0.512, 0.4645, 0.628, 0.5256, 0.5876, 0.5945, 0.4749, 0.5351, 0.8436, 0.2716, 0.8498, 0.299, 0.8326, 0.3025, 0.8274, 0.275, 0.3, 0.2913, 0.2996, 0.3185, 0.2811, 0.318, 0.2821, 0.2907, 0.9404, 0.2995, 0.9271, 0.2686, 0.945, 0.2596, 0.9589, 0.2905, 0.8556, 0.3254, 0.8498, 0.299, 0.9271, 0.2686, 0.9404, 0.2995, 0.4094, 0.2912, 0.409, 0.3216, 0.3905, 0.321, 0.3907, 0.29, 0.2821, 0.2907, 0.2811, 0.318, 0.2504, 0.3174, 0.2628, 0.2898, 0.3907, 0.29, 0.3905, 0.321, 0.2996, 0.3185, 0.3, 0.2913, 0.7817, 0.2794, 0.7822, 0.3077, 0.7747, 0.3078, 0.7748, 0.2794, 0.3898, 0.2575, 0.3907, 0.29, 0.3, 0.2913, 0.3007, 0.2652, 0.2837, 0.2636, 0.2821, 0.2907, 0.2628, 0.2898, 0.2099, 0.289, 0.2099, 0.2601, 0.2183, 0.2601, 0.2476, 0.2609, 0.409, 0.26, 0.4094, 0.2912, 0.3907, 0.29, 0.3898, 0.2575, 0.8607, 0.3522, 0.8556, 0.3254, 0.9404, 0.2995, 0.9519, 0.3327, 0.9519, 0.3327, 0.9404, 0.2995, 0.9589, 0.2905, 0.9707, 0.3228, 0.3007, 0.2652, 0.3, 0.2913, 0.2821, 0.2907, 0.2837, 0.2636, 0.8498, 0.299, 0.8556, 0.3254, 0.8371, 0.3292, 0.8326, 0.3025, 0.7822, 0.3077, 0.7829, 0.335, 0.7747, 0.3351, 0.7747, 0.3078, 0.2575, 0.1637, 0.2502, 0.1812, 0.2141, 0.1841, 0.2143, 0.1596, 0.2144, 0.145, 0.2716, 0.1553, 0.2575, 0.1637, 0.2143, 0.1596, 0.262, 0.1913, 0.214, 0.1987, 0.2141, 0.1841, 0.2502, 0.1812, 0.2716, 0.1553, 0.262, 0.1913, 0.2502, 0.1812, 0.2575, 0.1637, 0.8326, 0.3025, 0.8371, 0.3292, 0.8115, 0.3329, 0.8085, 0.306, 0.8274, 0.275, 0.8326, 0.3025, 0.8085, 0.306, 0.8055, 0.2781, 0.3655, 0.4244, 0.3964, 0.4244, 0.3987, 0.5171, 0.3659, 0.517, 0.3623, 0.6119, 0.4099, 0.6119, 0.4099, 0.8039, 0.3623, 0.8039, 0.3614, 0.5604, 0.4056, 0.5604, 0.4099, 0.6119, 0.3623, 0.6119, 0.7645, 0.4869, 0.8097, 0.4869, 0.8097, 0.6144, 0.7645, 0.6144, 0.628, 0.5256, 0.6708, 0.5496, 0.6289, 0.618, 0.5876, 0.5945, 0.7801, 0.4372, 0.8175, 0.4372, 0.8152, 0.4515, 0.7756, 0.4515, 0.7875, 0.7186, 0.7621, 0.7359, 0.7512, 0.7248, 0.7786, 0.7062, 0.822, 0.7714, 0.7959, 0.7882, 0.7813, 0.7652, 0.8071, 0.7484, 0.4129, 0.8353, 0.4527, 0.8384, 0.4476, 0.8685, 0.4119, 0.8658, 0.8071, 0.7484, 0.7813, 0.7652, 0.7621, 0.7359, 0.7875, 0.7186, 0.4858, 0.8988, 0.4454, 0.8972, 0.4476, 0.8685, 0.4848, 0.875, 0.7645, 0.6144, 0.8097, 0.6144, 0.8097, 0.6654, 0.7645, 0.6654, 0.4971, 0.9839, 0.4483, 0.9888, 0.4454, 0.8972, 0.4858, 0.8988, 0.7756, 0.4515, 0.8152, 0.4515, 0.8097, 0.4869, 0.7645, 0.4869, 0.9154, 0.09401, 0.9092, 0.09428, 0.9086, 0.08061, 0.9148, 0.08034, 0.8513, 0.1826, 0.8128, 0.1738, 0.8155, 0.1558, 0.8569, 0.1647, 0.9399, 0.08854, 0.9154, 0.09401, 0.9148, 0.08034, 0.9422, 0.07913, 0.8226, 0.2527, 0.8034, 0.2562, 0.8128, 0.1738, 0.8513, 0.1826, 0.8569, 0.1647, 0.8155, 0.1558, 0.8181, 0.1365, 0.8624, 0.1451, 0.9092, 0.09428, 0.903, 0.09455, 0.9024, 0.08089, 0.9086, 0.08061, 0.8239, 0.2589, 0.8274, 0.275, 0.8055, 0.2781, 0.8039, 0.2621, 0.2814, 0.3708, 0.2861, 0.3973, 0.2479, 0.4008, 0.2465, 0.373, 0.8226, 0.2527, 0.8239, 0.2589, 0.8039, 0.2621, 0.8034, 0.2562, 0.2877, 0.2388, 0.2837, 0.2636, 0.2476, 0.2609, 0.2491, 0.235, 0.8371, 0.3292, 0.843, 0.3584, 0.8146, 0.3615, 0.8115, 0.3329, 0.843, 0.3584, 0.8533, 0.3838, 0.8212, 0.3905, 0.8146, 0.3615, 0.2887, 0.2314, 0.2877, 0.2388, 0.2491, 0.235, 0.2497, 0.2274, 0.903, 0.09455, 0.8758, 0.09576, 0.8752, 0.08209, 0.9024, 0.08089, 0.7801, 0.4202, 0.8175, 0.4202, 0.8175, 0.4372, 0.7801, 0.4372, 0.2861, 0.3973, 0.287, 0.4055, 0.2484, 0.4089, 0.2479, 0.4008, 0.8533, 0.3838, 0.8558, 0.3924, 0.8228, 0.3996, 0.8212, 0.3905, 0.8144, 0.7436, 0.8071, 0.7484, 0.7875, 0.7186, 0.7948, 0.7138, 0.4019, 0.8351, 0.4129, 0.8353, 0.4119, 0.8658, 0.4015, 0.8655, 0.8294, 0.7666, 0.822, 0.7714, 0.8071, 0.7484, 0.8144, 0.7436, 0.7948, 0.7138, 0.7875, 0.7186, 0.7786, 0.7062, 0.7864, 0.701, 0.3489, 0.5604, 0.3614, 0.5604, 0.3623, 0.6119, 0.3489, 0.6119, 0.3489, 0.6119, 0.3623, 0.6119, 0.3623, 0.8039, 0.3489, 0.8039, 0.3568, 0.4244, 0.3655, 0.4244, 0.3659, 0.517, 0.3567, 0.517, 0.8085, 0.306, 0.8115, 0.3329, 0.7829, 0.335, 0.7822, 0.3077, 0.8055, 0.2781, 0.8085, 0.306, 0.7822, 0.3077, 0.7817, 0.2794, 0.8097, 0.4869, 0.8449, 0.4869, 0.8449, 0.6144, 0.8097, 0.6144, 0.6708, 0.5496, 0.7008, 0.568, 0.6589, 0.6364, 0.6289, 0.618, 0.8175, 0.4372, 0.8466, 0.4372, 0.8461, 0.4515, 0.8152, 0.4515, 0.4454, 0.8972, 0.4111, 0.8959, 0.4119, 0.8658, 0.4476, 0.8685, 0.8097, 0.6144, 0.8449, 0.6144, 0.8449, 0.6654, 0.8097, 0.6654, 0.4483, 0.9888, 0.4101, 0.9894, 0.4111, 0.8959, 0.4454, 0.8972, 0.8152, 0.4515, 0.8461, 0.4515, 0.8449, 0.4869, 0.8097, 0.4869, 0.9148, 0.08034, 0.9086, 0.08061, 0.9082, 0.06996, 0.9143, 0.06968, 0.8128, 0.1738, 0.7829, 0.171, 0.7836, 0.1533, 0.8155, 0.1558, 0.9422, 0.07913, 0.9148, 0.08034, 0.9143, 0.06968, 0.9417, 0.06847, 0.8034, 0.2562, 0.7815, 0.2565, 0.7829, 0.171, 0.8128, 0.1738, 0.8155, 0.1558, 0.7836, 0.1533, 0.7842, 0.1344, 0.8181, 0.1365, 0.9086, 0.08061, 0.9024, 0.08089, 0.902, 0.07023, 0.9082, 0.06996, 0.8039, 0.2621, 0.8055, 0.2781, 0.7817, 0.2794, 0.7815, 0.2628, 0.2465, 0.373, 0.2479, 0.4008, 0.2183, 0.4018, 0.218, 0.3737, 0.8034, 0.2562, 0.8039, 0.2621, 0.7815, 0.2628, 0.7815, 0.2565, 0.2491, 0.235, 0.2476, 0.2609, 0.2183, 0.2601, 0.2186, 0.2338, 0.8115, 0.3329, 0.8146, 0.3615, 0.7837, 0.365, 0.7829, 0.335, 0.8146, 0.3615, 0.8212, 0.3905, 0.7847, 0.3949, 0.7837, 0.365, 0.2497, 0.2274, 0.2491, 0.235, 0.2186, 0.2338, 0.2188, 0.2261, 0.9024, 0.08089, 0.8752, 0.08209, 0.8748, 0.07143, 0.902, 0.07023, 0.8175, 0.4202, 0.8466, 0.4202, 0.8466, 0.4372, 0.8175, 0.4372, 0.2479, 0.4008, 0.2484, 0.4089, 0.2184, 0.4099, 0.2183, 0.4018, 0.8212, 0.3905, 0.8228, 0.3996, 0.7858, 0.4041, 0.7847, 0.3949, 0.941, 0.9463, 0.9473, 0.9473, 0.954, 0.9607, 0.9328, 0.9627, 0.943, 0.7968, 0.952, 0.797, 0.9473, 0.9473, 0.941, 0.9463, 0.9348, 0.7967, 0.943, 0.7968, 0.941, 0.9463, 0.9328, 0.9627, 0.03552, 0.4039, 0.1127, 0.3945, 0.1126, 0.4032, 0.03641, 0.4116, 0.9176, 0.7966, 0.9187, 0.947, 0.9117, 0.9602, 0.9074, 0.7968, 0.2016, 0.4018, 0.2099, 0.4019, 0.2099, 0.4099, 0.2015, 0.4099, 0.8631, 0.4202, 0.8631, 0.4372, 0.8548, 0.4372, 0.8548, 0.4202, 0.9017, 0.06421, 0.9018, 0.06722, 0.8746, 0.06842, 0.8745, 0.06542, 0.2011, 0.2261, 0.2099, 0.226, 0.2099, 0.2338, 0.2013, 0.2338, 0.7657, 0.365, 0.7747, 0.3652, 0.7747, 0.395, 0.7647, 0.3949, 0.03167, 0.2305, 0.1109, 0.2344, 0.1113, 0.2424, 0.03129, 0.2383, 0.7666, 0.335, 0.7747, 0.3351, 0.7747, 0.3652, 0.7657, 0.365, 0.2013, 0.2338, 0.2099, 0.2338, 0.2099, 0.2601, 0.2016, 0.2601, 0.03129, 0.2383, 0.1113, 0.2424, 0.1192, 0.2652, 0.03011, 0.2575, 0.768, 0.2565, 0.7748, 0.2564, 0.7748, 0.2628, 0.7681, 0.2628, 0.2019, 0.3737, 0.2099, 0.3737, 0.2099, 0.4019, 0.2016, 0.4018, 0.0326, 0.3843, 0.1226, 0.3685, 0.1127, 0.3945, 0.03552, 0.4039, 0.02939, 0.321, 0.1203, 0.3185, 0.1226, 0.3685, 0.0326, 0.3843, 0.1388, 0.318, 0.1695, 0.3174, 0.2099, 0.3172, 0.2099, 0.3737, 0.2019, 0.3737, 0.1734, 0.373, 0.1385, 0.3708, 0.7681, 0.2628, 0.7748, 0.2628, 0.7748, 0.2794, 0.7678, 0.2793, 0.01094, 0.3216, 0.02939, 0.321, 0.0326, 0.3843, 0.01382, 0.3825, 0.3774, 0.2059, 0.3779, 0.1917, 0.3893, 0.1918, 0.3921, 0.2035, 0.8406, 0.08881, 0.8426, 0.07182, 0.8627, 0.07145, 0.8654, 0.08834, 0.5717, 0.3575, 0.5532, 0.3526, 0.5553, 0.3446, 0.5731, 0.3521, 0.9079, 0.06394, 0.908, 0.06695, 0.9018, 0.06722, 0.9017, 0.06421, 0.7659, 0.1533, 0.7654, 0.1344, 0.7748, 0.1343, 0.7748, 0.1532, 0.6645, 0.1749, 0.6547, 0.1558, 0.664, 0.1524, 0.6711, 0.1722, 0.7109, 0.2561, 0.6716, 0.1944, 0.6785, 0.1895, 0.7136, 0.2507, 0.768, 0.2565, 0.7667, 0.171, 0.7748, 0.1708, 0.7748, 0.2564, 0.9415, 0.06246, 0.9416, 0.06546, 0.9142, 0.06667, 0.9141, 0.06367, 0.6711, 0.3842, 0.5901, 0.3623, 0.5922, 0.3544, 0.6739, 0.3754, 0.6739, 0.3754, 0.5922, 0.3544, 0.5976, 0.3325, 0.6888, 0.3521, 0.7059, 0.2716, 0.6581, 0.2095, 0.6716, 0.1944, 0.7109, 0.2561, 0.6997, 0.2989, 0.6224, 0.2685, 0.6581, 0.2095, 0.7059, 0.2716, 0.3779, 0.1917, 0.3789, 0.1659, 0.3937, 0.1686, 0.3893, 0.1918, 0.3516, 0.1901, 0.3562, 0.1822, 0.3666, 0.1909, 0.3629, 0.2023, 0.3921, 0.2035, 0.3893, 0.1918, 0.4003, 0.1839, 0.4043, 0.1922, 0.3394, 0.1843, 0.3419, 0.1779, 0.3562, 0.1822, 0.3516, 0.1901, 0.4151, 0.1494, 0.4135, 0.1388, 0.4444, 0.1526, 0.4395, 0.1603, 0.3562, 0.1822, 0.357, 0.17, 0.364, 0.1674, 0.3666, 0.1909, 0.3419, 0.1779, 0.3434, 0.167, 0.357, 0.17, 0.3562, 0.1822, 0.3893, 0.1918, 0.3937, 0.1686, 0.4005, 0.1717, 0.4003, 0.1839, 0.4003, 0.1839, 0.4005, 0.1717, 0.4143, 0.1698, 0.415, 0.1807, 0.3534, 0.1494, 0.3549, 0.1388, 0.3635, 0.1391, 0.3657, 0.1467, 0.4043, 0.1922, 0.4003, 0.1839, 0.415, 0.1807, 0.4169, 0.1873, 0.3666, 0.1909, 0.364, 0.1674, 0.3789, 0.1659, 0.3779, 0.1917, 0.6716, 0.1944, 0.6645, 0.1749, 0.6711, 0.1722, 0.6785, 0.1895, 0.7667, 0.171, 0.7659, 0.1533, 0.7748, 0.1532, 0.7748, 0.1708, 0.9141, 0.06367, 0.9142, 0.06667, 0.908, 0.06695, 0.9079, 0.06394, 0.5901, 0.3623, 0.5717, 0.3575, 0.5731, 0.3521, 0.5922, 0.3544, 0.8433, 0.1057, 0.8406, 0.08881, 0.8654, 0.08834, 0.8633, 0.1053, 0.3629, 0.2023, 0.3666, 0.1909, 0.3779, 0.1917, 0.3774, 0.2059, 0.6224, 0.2685, 0.6045, 0.2594, 0.6389, 0.2014, 0.6581, 0.2095, 0.3549, 0.1388, 0.3597, 0.1028, 0.3675, 0.1034, 0.3635, 0.1391, 0.3241, 0.1526, 0.347, 0.07502, 0.3597, 0.1028, 0.3549, 0.1388, 0.329, 0.1603, 0.3241, 0.1526, 0.3549, 0.1388, 0.3534, 0.1494, 0.4028, 0.1467, 0.405, 0.1391, 0.4135, 0.1388, 0.4151, 0.1494, 0.3842, 0.153, 0.3842, 0.1476, 0.405, 0.1391, 0.4028, 0.1467, 0.3657, 0.1467, 0.3635, 0.1391, 0.3842, 0.1476, 0.3842, 0.153, 0.401, 0.1034, 0.3974, 0.09548, 0.4067, 0.09072, 0.4088, 0.1028, 0.3675, 0.1034, 0.371, 0.09548, 0.3842, 0.08983, 0.3842, 0.09413, 0.4135, 0.1388, 0.4088, 0.1028, 0.4214, 0.07502, 0.4444, 0.1526, 0.3635, 0.1391, 0.3675, 0.1034, 0.3842, 0.09413, 0.3842, 0.1476, 0.405, 0.1391, 0.401, 0.1034, 0.4088, 0.1028, 0.4135, 0.1388, 0.3842, 0.1476, 0.3842, 0.09413, 0.401, 0.1034, 0.405, 0.1391, 0.3988, 0.06483, 0.401, 0.04905, 0.4123, 0.0532, 0.4092, 0.0655, 0.3639, 0.06454, 0.362, 0.04873, 0.3708, 0.0426, 0.3698, 0.06603, 0.3842, 0.09413, 0.3842, 0.08983, 0.3974, 0.09548, 0.401, 0.1034, 0.347, 0.07502, 0.3533, 0.07239, 0.3617, 0.09072, 0.3597, 0.1028, 0.3597, 0.1028, 0.3617, 0.09072, 0.371, 0.09548, 0.3675, 0.1034, 0.4088, 0.1028, 0.4067, 0.09072, 0.4151, 0.07239, 0.4214, 0.07502, 0.3816, 0.04139, 0.3817, 0.02589, 0.3951, 0.02756, 0.3923, 0.04277, 0.3923, 0.04277, 0.3951, 0.02756, 0.4041, 0.04043, 0.401, 0.04905, 0.3698, 0.06603, 0.3708, 0.0426, 0.3816, 0.04139, 0.3814, 0.06622, 0.3929, 0.06622, 0.3923, 0.04277, 0.401, 0.04905, 0.3988, 0.06483, 0.3814, 0.06622, 0.3816, 0.04139, 0.3923, 0.04277, 0.3929, 0.06622, 0.3536, 0.06505, 0.3506, 0.05269, 0.362, 0.04873, 0.3639, 0.06454, 0.3506, 0.05269, 0.3479, 0.04707, 0.359, 0.04006, 0.362, 0.04873, 0.362, 0.04873, 0.359, 0.04006, 0.3683, 0.02734, 0.3708, 0.0426, 0.401, 0.04905, 0.4041, 0.04043, 0.4151, 0.04763, 0.4123, 0.0532, 0.3708, 0.0426, 0.3683, 0.02734, 0.3817, 0.02589, 0.3816, 0.04139, 0.08629, 0.7936, 0.1498, 0.8251, 0.1069, 0.9109, 0.06993, 0.8919, 0.04191, 0.7981, 0.05606, 0.775, 0.07273, 0.7847, 0.05952, 0.8085, 0.05952, 0.8085, 0.07273, 0.7847, 0.05566, 0.8841, 0.03863, 0.8791, 0.2635, 0.8793, 0.2936, 0.8924, 0.2758, 0.9756, 0.2363, 0.9654, 0.8636, 0.4515, 0.8648, 0.4869, 0.8548, 0.4869, 0.8548, 0.4515, 0.2635, 0.8793, 0.2761, 0.8548, 0.3006, 0.8727, 0.2936, 0.8924, 0.3891, 0.9891, 0.3909, 0.8956, 0.401, 0.8957, 0.3996, 0.9893, 0.8648, 0.6144, 0.8648, 0.6654, 0.8548, 0.6654, 0.8548, 0.6144, 0.08629, 0.7936, 0.0912, 0.7631, 0.1628, 0.7984, 0.1498, 0.8251, 0.08899, 0.7426, 0.1714, 0.7759, 0.1628, 0.7984, 0.0912, 0.7631, 0.2946, 0.8367, 0.3178, 0.8724, 0.3006, 0.8727, 0.2761, 0.8548, 0.05606, 0.775, 0.07277, 0.7485, 0.08218, 0.7589, 0.07273, 0.7847, 0.3909, 0.8956, 0.3911, 0.8654, 0.4015, 0.8655, 0.401, 0.8957, 0.2936, 0.8924, 0.3006, 0.8727, 0.3178, 0.8724, 0.3161, 0.8962, 0.02342, 0.7535, 0.04358, 0.7238, 0.07277, 0.7485, 0.05606, 0.775, 0.351, 0.8368, 0.3552, 0.8671, 0.3178, 0.8724, 0.2946, 0.8367, 0.2775, 0.4243, 0.2727, 0.5169, 0.2384, 0.5349, 0.2014, 0.4642, 0.9683, 0.6144, 0.9683, 0.6532, 0.9452, 0.6654, 0.9452, 0.6144, 0.2758, 0.9756, 0.2936, 0.8924, 0.3161, 0.8962, 0.3022, 0.981, 0.9544, 0.4515, 0.9683, 0.4869, 0.9452, 0.4869, 0.9341, 0.4515, 0.008523, 0.7765, 0.02342, 0.7535, 0.05606, 0.775, 0.04191, 0.7981, 0.9127, 0.03234, 0.913, 0.03934, 0.9068, 0.03962, 0.9065, 0.03261, 0.6785, 0.1895, 0.6711, 0.1722, 0.6927, 0.1646, 0.6983, 0.1825, 0.9376, 0.03563, 0.9379, 0.04263, 0.913, 0.03934, 0.9127, 0.03234, 0.7136, 0.2507, 0.6785, 0.1895, 0.6983, 0.1825, 0.7269, 0.2527, 0.6711, 0.1722, 0.664, 0.1524, 0.6872, 0.1451, 0.6927, 0.1646, 0.9065, 0.03261, 0.9068, 0.03962, 0.9006, 0.03989, 0.9003, 0.03289, 0.7109, 0.2561, 0.7256, 0.2589, 0.7221, 0.275, 0.7059, 0.2716, 0.1203, 0.3185, 0.1388, 0.318, 0.1385, 0.3708, 0.1226, 0.3685, 0.1226, 0.3685, 0.1385, 0.3708, 0.1338, 0.3973, 0.1127, 0.3945, 0.7136, 0.2507, 0.7269, 0.2527, 0.7256, 0.2589, 0.7109, 0.2561, 0.1113, 0.2424, 0.1322, 0.2388, 0.1362, 0.2636, 0.1192, 0.2652, 0.6939, 0.3253, 0.7124, 0.3292, 0.7065, 0.3583, 0.6888, 0.3521, 0.6888, 0.3521, 0.7065, 0.3583, 0.6961, 0.3837, 0.6739, 0.3754, 0.1109, 0.2344, 0.1312, 0.2314, 0.1322, 0.2388, 0.1113, 0.2424, 0.9003, 0.03289, 0.9006, 0.03989, 0.8734, 0.04109, 0.8731, 0.03409, 0.9488, 0.4202, 0.9488, 0.4372, 0.9296, 0.4372, 0.9296, 0.4202, 0.1127, 0.3945, 0.1338, 0.3973, 0.1329, 0.4055, 0.1126, 0.4032, 0.6739, 0.3754, 0.6961, 0.3837, 0.6937, 0.3923, 0.6711, 0.3842, 0.9488, 0.4372, 0.9544, 0.4515, 0.9341, 0.4515, 0.9296, 0.4372, 0.04358, 0.7238, 0.05556, 0.7131, 0.08899, 0.7426, 0.07277, 0.7485, 0.07277, 0.7485, 0.08899, 0.7426, 0.0912, 0.7631, 0.08218, 0.7589, 0.07273, 0.7847, 0.08218, 0.7589, 0.0912, 0.7631, 0.08629, 0.7936, 0.8631, 0.4372, 0.8636, 0.4515, 0.8548, 0.4515, 0.8548, 0.4372, 0.07273, 0.7847, 0.08629, 0.7936, 0.06993, 0.8919, 0.05566, 0.8841, 0.9683, 0.4869, 0.9683, 0.6144, 0.9452, 0.6144, 0.9452, 0.4869, 0.01238, 0.5672, 0.05414, 0.6357, 0.04566, 0.6409, 0.003894, 0.5724, 0.1714, 0.7759, 0.2946, 0.8367, 0.2761, 0.8548, 0.1628, 0.7984, 0.8648, 0.4869, 0.8648, 0.6144, 0.8548, 0.6144, 0.8548, 0.4869, 0.1498, 0.8251, 0.1628, 0.7984, 0.2761, 0.8548, 0.2635, 0.8793, 0.1498, 0.8251, 0.2635, 0.8793, 0.2363, 0.9654, 0.1069, 0.9109, 0.2921, 0.5604, 0.2878, 0.6119, 0.2268, 0.6119, 0.2353, 0.5604, 0.2878, 0.6119, 0.2878, 0.8039, 0.2268, 0.7842, 0.2268, 0.6119, 0.3171, 0.4243, 0.3147, 0.517, 0.2727, 0.5169, 0.2775, 0.4243, 0.2014, 0.4642, 0.2384, 0.5349, 0.1255, 0.594, 0.0853, 0.525, 0.7059, 0.2716, 0.7221, 0.275, 0.7169, 0.3025, 0.6997, 0.2989, 0.1199, 0.2913, 0.1378, 0.2907, 0.1388, 0.318, 0.1203, 0.3185, 0.6091, 0.2994, 0.5906, 0.2904, 0.6045, 0.2594, 0.6224, 0.2685, 0.6939, 0.3253, 0.6091, 0.2994, 0.6224, 0.2685, 0.6997, 0.2989, 0.01048, 0.2912, 0.02922, 0.29, 0.02939, 0.321, 0.01094, 0.3216, 0.1378, 0.2907, 0.1571, 0.2898, 0.1695, 0.3174, 0.1388, 0.318, 0.02922, 0.29, 0.1199, 0.2913, 0.1203, 0.3185, 0.02939, 0.321, 0.7678, 0.2793, 0.7748, 0.2794, 0.7747, 0.3078, 0.7673, 0.3077, 0.03011, 0.2575, 0.1192, 0.2652, 0.1199, 0.2913, 0.02922, 0.29, 0.1362, 0.2636, 0.1723, 0.2609, 0.2016, 0.2601, 0.2099, 0.2601, 0.2099, 0.289, 0.1571, 0.2898, 0.1378, 0.2907, 0.01091, 0.26, 0.03011, 0.2575, 0.02922, 0.29, 0.01048, 0.2912, 0.6888, 0.3521, 0.5976, 0.3325, 0.6091, 0.2994, 0.6939, 0.3253, 0.5976, 0.3325, 0.5788, 0.3226, 0.5906, 0.2904, 0.6091, 0.2994, 0.1192, 0.2652, 0.1362, 0.2636, 0.1378, 0.2907, 0.1199, 0.2913, 0.6997, 0.2989, 0.7169, 0.3025, 0.7124, 0.3292, 0.6939, 0.3253, 0.7673, 0.3077, 0.7747, 0.3078, 0.7747, 0.3351, 0.7666, 0.335, 0.171, 0.1631, 0.2143, 0.1596, 0.2141, 0.1841, 0.1781, 0.1808, 0.2144, 0.145, 0.2143, 0.1596, 0.171, 0.1631, 0.1569, 0.1546, 0.1662, 0.1907, 0.1781, 0.1808, 0.2141, 0.1841, 0.214, 0.1987, 0.1569, 0.1546, 0.171, 0.1631, 0.1781, 0.1808, 0.1662, 0.1907, 0.7169, 0.3025, 0.741, 0.3059, 0.738, 0.3329, 0.7124, 0.3292, 0.7221, 0.275, 0.744, 0.2781, 0.741, 0.3059, 0.7169, 0.3025, 0.348, 0.4244, 0.3474, 0.517, 0.3147, 0.517, 0.3171, 0.4243, 0.3354, 0.6119, 0.3354, 0.8039, 0.2878, 0.8039, 0.2878, 0.6119, 0.3364, 0.5604, 0.3354, 0.6119, 0.2878, 0.6119, 0.2921, 0.5604, 0.9452, 0.4869, 0.9452, 0.6144, 0.9, 0.6144, 0.9, 0.4869, 0.0853, 0.525, 0.1255, 0.594, 0.08421, 0.6174, 0.04245, 0.5489, 0.9296, 0.4372, 0.9341, 0.4515, 0.8945, 0.4515, 0.8922, 0.4372, 0.8022, 0.709, 0.7942, 0.6959, 0.8217, 0.6778, 0.8281, 0.6919, 0.8367, 0.7619, 0.8217, 0.7388, 0.8477, 0.7219, 0.8627, 0.7449, 0.391, 0.8349, 0.3911, 0.8654, 0.3552, 0.8671, 0.351, 0.8368, 0.8217, 0.7388, 0.8022, 0.709, 0.8281, 0.6919, 0.8477, 0.7219, 0.3161, 0.8962, 0.3178, 0.8724, 0.3552, 0.8671, 0.3566, 0.8959, 0.9452, 0.6144, 0.9452, 0.6654, 0.9, 0.6654, 0.9, 0.6144, 0.3022, 0.981, 0.3161, 0.8962, 0.3566, 0.8959, 0.3509, 0.9873, 0.9341, 0.4515, 0.9452, 0.4869, 0.9, 0.4869, 0.8945, 0.4515, 0.913, 0.03934, 0.9136, 0.05301, 0.9074, 0.05328, 0.9068, 0.03962, 0.6983, 0.1825, 0.6927, 0.1646, 0.7341, 0.1558, 0.7367, 0.1737, 0.9379, 0.04263, 0.941, 0.0518, 0.9136, 0.05301, 0.913, 0.03934, 0.7269, 0.2527, 0.6983, 0.1825, 0.7367, 0.1737, 0.7462, 0.2562, 0.6927, 0.1646, 0.6872, 0.1451, 0.7315, 0.1365, 0.7341, 0.1558, 0.9068, 0.03962, 0.9074, 0.05328, 0.9012, 0.05356, 0.9006, 0.03989, 0.7256, 0.2589, 0.7456, 0.262, 0.744, 0.2781, 0.7221, 0.275, 0.1385, 0.3708, 0.1734, 0.373, 0.172, 0.4008, 0.1338, 0.3973, 0.7269, 0.2527, 0.7462, 0.2562, 0.7456, 0.262, 0.7256, 0.2589, 0.1322, 0.2388, 0.1708, 0.235, 0.1723, 0.2609, 0.1362, 0.2636, 0.7124, 0.3292, 0.738, 0.3329, 0.7349, 0.3615, 0.7065, 0.3583, 0.7065, 0.3583, 0.7349, 0.3615, 0.7282, 0.3905, 0.6961, 0.3837, 0.1312, 0.2314, 0.1702, 0.2274, 0.1708, 0.235, 0.1322, 0.2388, 0.9006, 0.03989, 0.9012, 0.05356, 0.874, 0.05476, 0.8734, 0.04109, 0.9296, 0.4202, 0.9296, 0.4372, 0.8922, 0.4372, 0.8922, 0.4202, 0.1338, 0.3973, 0.172, 0.4008, 0.1715, 0.4089, 0.1329, 0.4055, 0.6961, 0.3837, 0.7282, 0.3905, 0.7266, 0.3996, 0.6937, 0.3923, 0.8144, 0.7436, 0.7948, 0.7138, 0.8022, 0.709, 0.8217, 0.7388, 0.4019, 0.8351, 0.4015, 0.8655, 0.3911, 0.8654, 0.391, 0.8349, 0.8294, 0.7666, 0.8144, 0.7436, 0.8217, 0.7388, 0.8367, 0.7619, 0.7948, 0.7138, 0.7864, 0.701, 0.7942, 0.6959, 0.8022, 0.709, 0.3489, 0.5604, 0.3489, 0.6119, 0.3354, 0.6119, 0.3364, 0.5604, 0.3489, 0.6119, 0.3489, 0.8039, 0.3354, 0.8039, 0.3354, 0.6119, 0.3568, 0.4244, 0.3567, 0.517, 0.3474, 0.517, 0.348, 0.4244, 0.741, 0.3059, 0.7673, 0.3077, 0.7666, 0.335, 0.738, 0.3329, 0.744, 0.2781, 0.7678, 0.2793, 0.7673, 0.3077, 0.741, 0.3059, 0.9, 0.4869, 0.9, 0.6144, 0.8648, 0.6144, 0.8648, 0.4869, 0.04245, 0.5489, 0.08421, 0.6174, 0.05414, 0.6357, 0.01238, 0.5672, 0.8922, 0.4372, 0.8945, 0.4515, 0.8636, 0.4515, 0.8631, 0.4372, 0.3566, 0.8959, 0.3552, 0.8671, 0.3911, 0.8654, 0.3909, 0.8956, 0.9, 0.6144, 0.9, 0.6654, 0.8648, 0.6654, 0.8648, 0.6144, 0.3509, 0.9873, 0.3566, 0.8959, 0.3909, 0.8956, 0.3891, 0.9891, 0.8945, 0.4515, 0.9, 0.4869, 0.8648, 0.4869, 0.8636, 0.4515, 0.9136, 0.05301, 0.9141, 0.06367, 0.9079, 0.06394, 0.9074, 0.05328, 0.7367, 0.1737, 0.7341, 0.1558, 0.7659, 0.1533, 0.7667, 0.171, 0.941, 0.0518, 0.9415, 0.06246, 0.9141, 0.06367, 0.9136, 0.05301, 0.7462, 0.2562, 0.7367, 0.1737, 0.7667, 0.171, 0.768, 0.2565, 0.7341, 0.1558, 0.7315, 0.1365, 0.7654, 0.1344, 0.7659, 0.1533, 0.9074, 0.05328, 0.9079, 0.06394, 0.9017, 0.06421, 0.9012, 0.05356, 0.7456, 0.262, 0.7681, 0.2628, 0.7678, 0.2793, 0.744, 0.2781, 0.1734, 0.373, 0.2019, 0.3737, 0.2016, 0.4018, 0.172, 0.4008, 0.7462, 0.2562, 0.768, 0.2565, 0.7681, 0.2628, 0.7456, 0.262, 0.1708, 0.235, 0.2013, 0.2338, 0.2016, 0.2601, 0.1723, 0.2609, 0.738, 0.3329, 0.7666, 0.335, 0.7657, 0.365, 0.7349, 0.3615, 0.7349, 0.3615, 0.7657, 0.365, 0.7647, 0.3949, 0.7282, 0.3905, 0.1702, 0.2274, 0.2011, 0.2261, 0.2013, 0.2338, 0.1708, 0.235, 0.9012, 0.05356, 0.9017, 0.06421, 0.8745, 0.06542, 0.874, 0.05476, 0.8922, 0.4202, 0.8922, 0.4372, 0.8631, 0.4372, 0.8631, 0.4202, 0.172, 0.4008, 0.2016, 0.4018, 0.2015, 0.4099, 0.1715, 0.4089, 0.7282, 0.3905, 0.7647, 0.3949, 0.7636, 0.4041, 0.7266, 0.3996, 0.925, 0.9461, 0.9328, 0.9627, 0.9117, 0.9602, 0.9187, 0.947, 0.9266, 0.7966, 0.925, 0.9461, 0.9187, 0.947, 0.9176, 0.7966, 0.9348, 0.7967, 0.9328, 0.9627, 0.925, 0.9461, 0.9266, 0.7966])
me_cube_001.materials.append(mat_material_001)
me_cube_001.use_remesh_preserve_volume = False
me_cube_001.use_remesh_preserve_attributes = False
me_cube_001.use_mirror_vertex_groups = False
me_cube_001.update()

# ---- objects
ob_hemi_001 = bpy.data.objects.new('Hemi.001', light_hemi_001)
ob_hemi = bpy.data.objects.new('Hemi', light_hemi)
ob_computer_terminal = bpy.data.objects.new('computer terminal', me_cube_001)

# ---- transforms, parenting, visibility, modifiers, constraints
ob_hemi_001.location = (6.477, -5.057, 3.463)
ob_hemi_001.rotation_euler = (1.093, -0.4677, 0.6543)
ob_hemi_001.lineart.crease_threshold = 0.0
ob_hemi.location = (-7.956, -5.057, 6.208)
ob_hemi.rotation_euler = (0.5621, -0.0, -0.6507)
ob_hemi.lineart.crease_threshold = 0.0
ob_computer_terminal.location = (0.0289, -2.997e-07, 1.003)
ob_computer_terminal.scale = (2.076, 1.0, 1.0)
ob_computer_terminal.lock_rotations_4d = False
ob_computer_terminal.empty_display_type = 'ARROWS'
ob_computer_terminal.lineart.crease_threshold = 0.0

# ---- collection membership
col_collection_1.objects.link(ob_hemi_001)
col_collection_1.objects.link(ob_hemi)
col_collection_1.objects.link(ob_computer_terminal)

# ---- scene / render settings (as saved in the file)
scene.frame_start = 1; scene.frame_end = 250; scene.frame_set(1)
scene.render.engine = 'BLENDER_EEVEE_NEXT'
scene.render.resolution_percentage = 50
scene.render.dither_intensity = 0.0
scene.cycles.use_denoising = False
scene.cycles.samples = 128
scene.cycles.sampling_pattern = 'TABULATED_SOBOL'
scene.cycles.light_sampling_threshold = 0.0
scene.cycles.use_adaptive_sampling = False
scene.cycles.use_light_tree = False
scene.cycles.blur_glossy = 0.0
scene.cycles.sample_clamp_indirect = 0.0
scene.view_settings.view_transform = 'Standard'
bpy.context.view_layer.update()

# ---- added for rendering (the .blend has no active camera): camera
cam_auto = bpy.data.cameras.new('AutoCamera')
cam_auto.lens = 50.0
cam_auto.sensor_width = 36.0
cam_auto.clip_end = 1000.0
ob_auto_camera = bpy.data.objects.new('AutoCamera', cam_auto)
scene.collection.objects.link(ob_auto_camera)
ob_auto_camera.location = (6.96282, -7.69713, 7.7376)
ob_auto_camera.rotation_euler = (1.09748, -7.21219e-08, 0.694738)
scene.camera = ob_auto_camera
bpy.context.view_layer.update()
